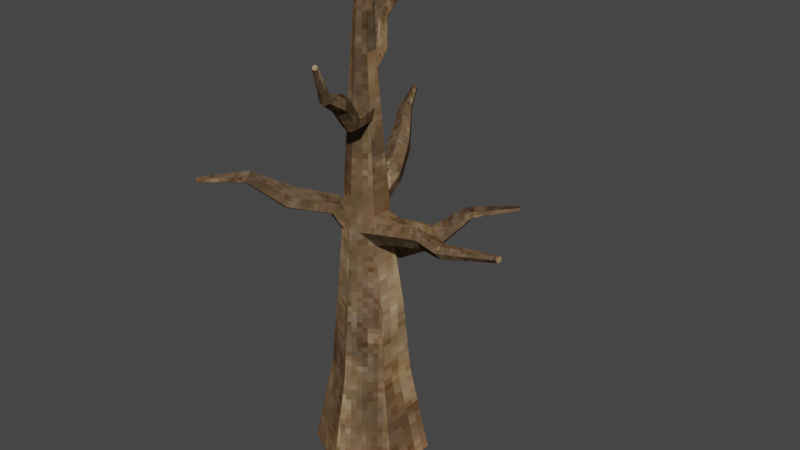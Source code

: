 # Source: Albero_01_var_02.blend  (saved by Blender 4.3.34; exported with 4.5.12 LTS)
import bpy
from mathutils import Matrix  # noqa: F401  (used for matrix-valued properties, if any)

bpy.ops.wm.read_factory_settings(use_empty=True)
scene = bpy.context.scene
scene.name = 'Scene'

# ---- collections
col_collection = bpy.data.collections.new('Collection'); scene.collection.children.link(col_collection)

# ---- images (referenced by path relative to the original .blend; pixels are not part of the script)
import os
ASSET_DIR = os.environ.get("B2B_ASSET_DIR", "")  # directory of the original .blend (textures are referenced by path, not embedded)
HERE = os.path.dirname(os.path.abspath(__file__))  # packed textures are extracted next to this script under _unpacked/

def load_image(name, relpath, width, height, colorspace="sRGB"):
    """Load a texture the original file referenced (path relative to the .blend, or extracted next to this script)."""
    p = next((c for c in (os.path.join(HERE, relpath), os.path.join(ASSET_DIR, relpath)) if relpath and os.path.exists(c)), "")
    if p:
        img = bpy.data.images.load(p, check_existing=True)
        img.name = name
    else:  # same state as the original file: an image datablock whose file is absent (Cycles renders it pink)
        img = bpy.data.images.new(name, width, height)
        img.source = "FILE"
        img.filepath = "//" + (relpath or name)
    img.colorspace_settings.name = colorspace
    return img
img_def = load_image('def', '_unpacked/Albero_01_var_02_BaseColor.bad9a8b0.png', 1024, 1024, 'sRGB')

# ---- materials (node trees are filled in below, after node groups)
mat_albero_01_var_02 = bpy.data.materials.new('Albero_01_var_02')
mat_albero_01_var_02.use_transparent_shadow = False

# ---- material node trees
mat_albero_01_var_02.use_nodes = True; mat_albero_01_var_02.node_tree.nodes.clear()
_N = mat_albero_01_var_02.node_tree.nodes; _L = mat_albero_01_var_02.node_tree.links
n0 = _N.new('ShaderNodeBsdfPrincipled'); n0.name = 'Principled BSDF'; n0.location = (10, 300)
n0.inputs[2].default_value = 0.0
n0.inputs[13].default_value = 0.0
n1 = _N.new('ShaderNodeOutputMaterial'); n1.name = 'Material Output'; n1.location = (300, 300)
n2 = _N.new('ShaderNodeTexImage'); n2.name = 'Image Texture.001'; n2.location = (-408, 156)
n2.image = img_def
_L.new(n0.outputs[0], n1.inputs[0])
_L.new(n2.outputs[0], n0.inputs[0])
n1.is_active_output = True

# ---- world
world_world = bpy.data.worlds.new('World'); scene.world = world_world
world_world.use_nodes = True; world_world.node_tree.nodes.clear()
_N = world_world.node_tree.nodes; _L = world_world.node_tree.links
n0 = _N.new('ShaderNodeOutputWorld'); n0.name = 'World Output'; n0.location = (300, 300)
n1 = _N.new('ShaderNodeBackground'); n1.name = 'Background'; n1.location = (10, 300)
n1.inputs[0].default_value = (0.05088, 0.05088, 0.05088, 1.0)
_L.new(n1.outputs[0], n0.inputs[0])
n0.is_active_output = True
world_world.color = (0.05088, 0.05088, 0.05088)
world_world.use_sun_shadow = False
world_world.sun_shadow_jitter_overblur = 0.0

# ---- meshes
me_albero_01_var_02 = bpy.data.meshes.new('Albero_01_var_02')
me_albero_01_var_02.from_pydata([(3.581e-09, 2.512, 0.0), (3.581e-09, 1.7, 4.113), (2.176, 1.256, 0.0), (1.472, 0.8498, 4.113), (2.176, -1.256, 0.0), (1.472, -0.8498, 4.113), (3.581e-09, -2.512, 0.0), (3.581e-09, -1.7, 4.113), (-2.176, -1.256, 0.0), (-1.472, -0.8498, 4.113), (-2.176, 1.256, 0.0), (-1.472, 0.8498, 4.113), (9.427e-16, 1.408, 7.344), (1.217, 0.7061, 7.344), (1.217, -0.6986, 7.344), (9.427e-16, -1.401, 7.344), (-1.217, -0.6986, 7.344), (-1.217, 0.7061, 7.344), (-0.07314, 0.9893, 10.6), (0.8262, 0.4701, 10.6), (0.8262, -0.5684, 10.6), (-0.07314, -1.088, 10.6), (-0.9725, -0.5684, 10.6), (-0.9725, 0.4701, 10.6), (-0.09398, 0.3787, 18.18), (0.3248, 0.1369, 18.18), (0.3248, -0.3467, 18.18), (-0.09398, -0.5885, 18.18), (-0.5128, -0.3467, 18.18), (-0.5128, 0.1369, 18.18), (0.2832, 0.04768, 19.72), (-0.03808, 0.2332, 19.72), (0.2832, -0.3233, 19.72), (-0.03808, -0.5087, 19.72), (-0.3593, -0.3233, 19.72), (-0.3593, 0.04768, 19.72), (0.1474, -0.03069, 21.79), (-0.03808, 0.07641, 21.79), (0.1474, -0.2449, 21.79), (-0.03808, -0.352, 21.79), (-0.2236, -0.2449, 21.79), (-0.2236, -0.03069, 21.79), (-0.3595, -0.2094, 16.97), (-1.158, 0.9987, 17.72), (-0.2534, 0.01491, 16.77), (-0.9843, 1.366, 17.38), (0.04505, 0.1382, 16.8), (-0.4959, 1.568, 17.43), (0.2373, 0.0371, 17.04), (-0.1812, 1.402, 17.82), (0.1311, -0.1873, 17.25), (-0.355, 1.035, 18.17), (-0.1673, -0.3105, 17.22), (-0.8434, 0.8332, 18.11), (-1.9, 2.012, 18.59), (-1.741, 2.349, 18.28), (-1.293, 2.534, 18.33), (-1.005, 2.382, 18.69), (-1.164, 2.046, 19.0), (-1.612, 1.861, 18.96), (-1.715, 3.778, 19.84), (-1.625, 3.968, 19.66), (-1.372, 4.073, 19.69), (-1.209, 3.987, 19.89), (-1.299, 3.797, 20.07), (-1.552, 3.692, 20.04), (-2.938, 5.383, 21.23), (-2.897, 5.471, 21.15), (-2.779, 5.52, 21.16), (-2.703, 5.48, 21.26), (-2.745, 5.391, 21.34), (-2.863, 5.343, 21.33), (0.1718, -0.5981, 15.39), (0.5529, -1.677, 15.49), (-0.2617, -0.6113, 15.61), (0.2092, -1.687, 15.66), (-0.3343, -0.3597, 16.02), (0.1517, -1.488, 15.99), (0.02669, -0.0948, 16.21), (0.4379, -1.278, 16.14), (0.4602, -0.08159, 15.99), (0.7816, -1.267, 15.96), (0.5328, -0.3333, 15.58), (0.8391, -1.467, 15.64), (0.9377, -2.662, 16.54), (0.5741, -2.673, 16.73), (0.5133, -2.462, 17.07), (0.816, -2.24, 17.23), (1.18, -2.229, 17.04), (1.24, -2.44, 16.7), (1.385, -3.848, 17.38), (1.179, -3.855, 17.48), (1.145, -3.735, 17.68), (1.316, -3.61, 17.77), (1.521, -3.603, 17.66), (1.556, -3.723, 17.47), (1.694, -4.564, 18.92), (1.598, -4.567, 18.97), (1.582, -4.512, 19.06), (1.662, -4.454, 19.1), (1.757, -4.451, 19.05), (1.773, -4.506, 18.96), (0.1403, -0.1259, 12.35), (0.2843, 0.9472, 13.02), (-0.3881, -0.2368, 12.1), (-0.1347, 0.8592, 12.82), (-0.5391, 0.03828, 11.59), (-0.2543, 1.077, 12.42), (-0.1615, 0.4244, 11.34), (0.04504, 1.383, 12.22), (0.367, 0.5353, 11.59), (0.464, 1.471, 12.42), (0.5179, 0.2602, 12.1), (0.5837, 1.253, 12.82), (-0.5468, 2.462, 13.63), (-0.9899, 2.369, 13.41), (-1.117, 2.6, 12.99), (-0.7999, 2.924, 12.78), (-0.3567, 3.017, 12.99), (-0.2302, 2.786, 13.41), (-1.317, 3.866, 14.58), (-1.568, 3.813, 14.46), (-1.639, 3.944, 14.22), (-1.46, 4.127, 14.1), (-1.209, 4.18, 14.22), (-1.138, 4.049, 14.46), (-2.335, 5.723, 14.62), (-2.452, 5.698, 14.56), (-2.485, 5.759, 14.45), (-2.402, 5.844, 14.4), (-2.285, 5.868, 14.45), (-2.252, 5.808, 14.56), (-0.4068, -0.00381, 10.88), (-1.056, -0.5598, 12.04), (-0.1892, -0.4196, 10.64), (-0.8609, -0.9323, 11.83), (-0.3491, -0.5565, 10.16), (-1.004, -1.055, 11.39), (-0.7265, -0.2777, 9.915), (-1.342, -0.8052, 11.18), (-0.9441, 0.1381, 10.16), (-1.537, -0.4327, 11.39), (-0.7842, 0.275, 10.64), (-1.394, -0.31, 11.83), (-2.421, -1.729, 12.4), (-2.215, -2.123, 12.17), (-2.366, -2.253, 11.71), (-2.724, -1.989, 11.48), (-2.93, -1.595, 11.71), (-2.778, -1.465, 12.17), (-3.728, -2.849, 13.11), (-3.611, -3.072, 12.98), (-3.697, -3.145, 12.72), (-3.899, -2.996, 12.59), (-4.016, -2.773, 12.72), (-3.93, -2.699, 12.98), (-5.324, -4.216, 12.85), (-5.27, -4.319, 12.79), (-5.309, -4.353, 12.67), (-5.403, -4.284, 12.61), (-5.457, -4.181, 12.67), (-5.418, -4.147, 12.79), (0.6307, 0.7366, 10.89), (1.844, 0.1589, 11.21), (0.692, 0.2954, 10.2), (1.885, -0.1396, 10.74), (0.4922, -0.5068, 10.2), (1.75, -0.6823, 10.74), (0.2311, -0.8677, 10.89), (1.573, -0.9265, 11.21), (0.1698, -0.4265, 11.59), (1.532, -0.628, 11.68), (0.3696, 0.3757, 11.59), (1.667, -0.08526, 11.68), (3.405, -0.00103, 11.58), (3.443, -0.2747, 11.15), (3.319, -0.7722, 11.15), (3.157, -0.996, 11.58), (3.119, -0.7224, 12.01), (3.243, -0.2249, 12.01), (5.088, -1.466, 12.05), (5.109, -1.621, 11.81), (5.039, -1.902, 11.81), (4.948, -2.029, 12.05), (4.926, -1.874, 12.3), (4.996, -1.593, 12.3), (7.593, -1.681, 12.65), (7.603, -1.752, 12.53), (7.571, -1.883, 12.53), (7.528, -1.942, 12.65), (7.518, -1.87, 12.76), (7.551, -1.739, 12.76), (-0.3874, 0.3225, 8.533), (0.1508, 0.794, 9.746), (-0.6099, 0.8145, 8.28), (-0.02558, 1.184, 9.545), (-0.3739, 1.021, 7.772), (0.1616, 1.348, 9.143), (0.08464, 0.736, 7.518), (0.5251, 1.122, 8.942), (0.3071, 0.244, 7.772), (0.7014, 0.7318, 9.143), (0.07107, 0.0372, 8.28), (0.5143, 0.5678, 9.545), (1.451, 1.933, 10.35), (1.264, 2.345, 10.14), (1.462, 2.519, 9.715), (1.847, 2.28, 9.502), (2.033, 1.867, 9.715), (1.835, 1.693, 10.14), (2.655, 2.988, 11.31), (2.549, 3.221, 11.19), (2.661, 3.319, 10.95), (2.879, 3.184, 10.83), (2.984, 2.95, 10.95), (2.872, 2.852, 11.19), (4.248, 4.383, 11.35), (4.199, 4.491, 11.29), (4.251, 4.537, 11.18), (4.352, 4.474, 11.12), (4.401, 4.366, 11.18), (4.349, 4.32, 11.29)], [], [(0, 1, 3, 2), (2, 3, 5, 4), (4, 5, 7, 6), (6, 7, 9, 8), (1, 11, 17, 12), (8, 9, 11, 10), (10, 11, 1, 0), (0, 2, 4, 6, 8, 10), (17, 16, 22, 23), (9, 7, 15, 16), (5, 3, 13, 14), (11, 9, 16, 17), (3, 1, 12, 13), (7, 5, 14, 15), (18, 23, 29, 24), (15, 14, 20, 21), (13, 12, 18, 19), (12, 17, 23, 18), (16, 15, 21, 22), (14, 13, 19, 20), (29, 28, 34, 35), (22, 21, 27, 28), (20, 19, 25, 26), (23, 22, 28, 29), (21, 20, 26, 27), (19, 18, 24, 25), (34, 33, 39, 40), (27, 26, 32, 33), (25, 24, 31, 30), (24, 29, 35, 31), (28, 27, 33, 34), (26, 25, 30, 32), (36, 37, 41, 40, 39, 38), (32, 30, 36, 38), (35, 34, 40, 41), (33, 32, 38, 39), (30, 31, 37, 36), (31, 35, 41, 37), (42, 43, 45, 44), (44, 45, 47, 46), (46, 47, 49, 48), (48, 49, 51, 50), (43, 53, 59, 54), (50, 51, 53, 52), (52, 53, 43, 42), (59, 58, 64, 65), (51, 49, 57, 58), (47, 45, 55, 56), (53, 51, 58, 59), (45, 43, 54, 55), (49, 47, 56, 57), (60, 65, 71, 66), (57, 56, 62, 63), (55, 54, 60, 61), (54, 59, 65, 60), (58, 57, 63, 64), (56, 55, 61, 62), (67, 66, 71, 70, 69, 68), (64, 63, 69, 70), (62, 61, 67, 68), (65, 64, 70, 71), (63, 62, 68, 69), (61, 60, 66, 67), (72, 73, 75, 74), (74, 75, 77, 76), (76, 77, 79, 78), (78, 79, 81, 80), (73, 83, 89, 84), (80, 81, 83, 82), (82, 83, 73, 72), (89, 88, 94, 95), (81, 79, 87, 88), (77, 75, 85, 86), (83, 81, 88, 89), (75, 73, 84, 85), (79, 77, 86, 87), (90, 95, 101, 96), (87, 86, 92, 93), (85, 84, 90, 91), (84, 89, 95, 90), (88, 87, 93, 94), (86, 85, 91, 92), (97, 96, 101, 100, 99, 98), (94, 93, 99, 100), (92, 91, 97, 98), (95, 94, 100, 101), (93, 92, 98, 99), (91, 90, 96, 97), (102, 103, 105, 104), (104, 105, 107, 106), (106, 107, 109, 108), (108, 109, 111, 110), (103, 113, 119, 114), (110, 111, 113, 112), (112, 113, 103, 102), (119, 118, 124, 125), (111, 109, 117, 118), (107, 105, 115, 116), (113, 111, 118, 119), (105, 103, 114, 115), (109, 107, 116, 117), (120, 125, 131, 126), (117, 116, 122, 123), (115, 114, 120, 121), (114, 119, 125, 120), (118, 117, 123, 124), (116, 115, 121, 122), (127, 126, 131, 130, 129, 128), (124, 123, 129, 130), (122, 121, 127, 128), (125, 124, 130, 131), (123, 122, 128, 129), (121, 120, 126, 127), (132, 133, 135, 134), (134, 135, 137, 136), (136, 137, 139, 138), (138, 139, 141, 140), (133, 143, 149, 144), (140, 141, 143, 142), (142, 143, 133, 132), (149, 148, 154, 155), (141, 139, 147, 148), (137, 135, 145, 146), (143, 141, 148, 149), (135, 133, 144, 145), (139, 137, 146, 147), (150, 155, 161, 156), (147, 146, 152, 153), (145, 144, 150, 151), (144, 149, 155, 150), (148, 147, 153, 154), (146, 145, 151, 152), (157, 156, 161, 160, 159, 158), (154, 153, 159, 160), (152, 151, 157, 158), (155, 154, 160, 161), (153, 152, 158, 159), (151, 150, 156, 157), (162, 163, 165, 164), (164, 165, 167, 166), (166, 167, 169, 168), (168, 169, 171, 170), (163, 173, 179, 174), (170, 171, 173, 172), (172, 173, 163, 162), (179, 178, 184, 185), (171, 169, 177, 178), (167, 165, 175, 176), (173, 171, 178, 179), (165, 163, 174, 175), (169, 167, 176, 177), (180, 185, 191, 186), (177, 176, 182, 183), (175, 174, 180, 181), (174, 179, 185, 180), (178, 177, 183, 184), (176, 175, 181, 182), (187, 186, 191, 190, 189, 188), (184, 183, 189, 190), (182, 181, 187, 188), (185, 184, 190, 191), (183, 182, 188, 189), (181, 180, 186, 187), (192, 193, 195, 194), (194, 195, 197, 196), (196, 197, 199, 198), (198, 199, 201, 200), (193, 203, 209, 204), (200, 201, 203, 202), (202, 203, 193, 192), (209, 208, 214, 215), (201, 199, 207, 208), (197, 195, 205, 206), (203, 201, 208, 209), (195, 193, 204, 205), (199, 197, 206, 207), (210, 215, 221, 216), (207, 206, 212, 213), (205, 204, 210, 211), (204, 209, 215, 210), (208, 207, 213, 214), (206, 205, 211, 212), (217, 216, 221, 220, 219, 218), (214, 213, 219, 220), (212, 211, 217, 218), (215, 214, 220, 221), (213, 212, 218, 219), (211, 210, 216, 217)])
_k = set([(0, 1), (0, 2), (0, 10), (1, 12), (2, 3), (2, 4), (3, 13), (4, 5), (4, 6), (5, 14), (6, 7), (6, 8), (7, 15), (8, 9), (8, 10), (9, 16), (10, 11), (11, 17), (12, 18), (13, 19), (14, 20), (15, 21), (16, 22), (17, 23), (18, 24), (19, 25), (20, 26), (21, 27), (22, 28), (23, 29), (24, 31), (25, 30), (26, 32), (27, 33), (28, 34), (29, 35), (30, 36), (31, 37), (32, 38), (33, 39), (34, 40), (35, 41), (36, 37), (36, 38), (37, 41), (38, 39), (39, 40), (40, 41), (42, 43), (43, 54), (44, 45), (45, 55), (46, 47), (47, 56), (48, 49), (49, 57), (50, 51), (51, 58), (52, 53), (53, 59), (54, 55), (54, 59), (54, 60), (55, 61), (56, 62), (57, 63), (58, 64), (59, 65), (60, 61), (60, 65), (60, 66), (61, 67), (62, 68), (63, 69), (64, 70), (65, 71), (66, 67), (66, 71), (67, 68), (68, 69), (69, 70), (70, 71), (72, 73), (73, 75), (73, 83), (73, 84), (74, 75), (75, 85), (76, 77), (77, 79), (77, 86), (78, 79), (79, 81), (79, 87), (80, 81), (81, 88), (82, 83), (83, 89), (84, 90), (85, 91), (86, 92), (87, 93), (88, 94), (89, 95), (90, 96), (91, 97), (92, 93), (92, 98), (93, 94), (93, 99), (94, 100), (95, 101), (96, 97), (96, 101), (97, 98), (98, 99), (99, 100), (100, 101), (102, 103), (103, 113), (103, 114), (104, 105), (105, 107), (105, 115), (106, 107), (107, 109), (107, 116), (108, 109), (109, 117), (110, 111), (111, 118), (112, 113), (113, 119), (114, 120), (115, 121), (116, 122), (117, 123), (118, 124), (119, 125), (120, 126), (121, 127), (122, 123), (122, 128), (123, 124), (123, 129), (124, 130), (125, 131), (126, 127), (126, 131), (127, 128), (128, 129), (129, 130), (130, 131), (132, 133), (133, 135), (133, 143), (133, 144), (134, 135), (135, 145), (136, 137), (137, 139), (137, 146), (138, 139), (139, 141), (139, 147), (140, 141), (141, 148), (142, 143), (143, 149), (144, 150), (145, 151), (146, 152), (147, 153), (148, 154), (149, 155), (150, 156), (151, 157), (152, 153), (152, 158), (153, 154), (153, 159), (154, 160), (155, 161), (156, 157), (156, 161), (157, 158), (158, 159), (159, 160), (160, 161), (162, 163), (163, 174), (164, 165), (165, 175), (166, 167), (167, 176), (168, 169), (169, 177), (170, 171), (171, 178), (172, 173), (173, 179), (174, 175), (174, 179), (174, 180), (175, 181), (176, 182), (177, 183), (178, 184), (179, 185), (180, 181), (180, 185), (180, 186), (181, 187), (182, 188), (183, 189), (184, 190), (185, 191), (186, 187), (186, 191), (187, 188), (188, 189), (189, 190), (190, 191), (192, 193), (193, 195), (193, 203), (193, 204), (194, 195), (195, 205), (196, 197), (197, 199), (197, 206), (198, 199), (199, 201), (199, 207), (200, 201), (201, 208), (202, 203), (203, 209), (204, 210), (205, 211), (206, 212), (207, 213), (208, 214), (209, 215), (210, 216), (211, 217), (212, 213), (212, 218), (213, 214), (213, 219), (214, 220), (215, 221), (216, 217), (216, 221), (217, 218), (218, 219), (219, 220), (220, 221)])
me_albero_01_var_02.attributes.new('sharp_edge', 'BOOLEAN', 'EDGE').data.foreach_set('value', [ (min(e.vertices), max(e.vertices)) in _k for e in me_albero_01_var_02.edges])
_uv = me_albero_01_var_02.uv_layers.new(name='UVMap.001')
_uv.uv.foreach_set('vector', [0.001497, 0.0573, 0.1913, 0.05549, 0.1996, 0.1295, 0.0137, 0.1667, 0.0137, 0.1667, 0.1996, 0.1295, 0.21, 0.1659, 0.0291, 0.2205, 0.001492, 0.3903, 0.1902, 0.4081, 0.1902, 0.4826, 0.001492, 0.5004, 0.02064, 0.2211, 0.2041, 0.2671, 0.1958, 0.304, 0.008293, 0.2755, 0.1913, 0.05549, 0.1935, 0.01782, 0.3401, 0.01551, 0.3383, 0.04664, 0.008293, 0.2755, 0.1958, 0.304, 0.1912, 0.3783, 0.001593, 0.3854, 0.004699, 0.001621, 0.1935, 0.01782, 0.1913, 0.05549, 0.001497, 0.0573, 0.8865, 0.03361, 0.9844, 0.09217, 0.9844, 0.2032, 0.8865, 0.2557, 0.7886, 0.1972, 0.7887, 0.08611, 0.3385, 0.3803, 0.3422, 0.3189, 0.49, 0.333, 0.4873, 0.3784, 0.1958, 0.304, 0.2041, 0.2671, 0.3491, 0.2885, 0.3422, 0.3189, 0.21, 0.1659, 0.1996, 0.1295, 0.3451, 0.1078, 0.3537, 0.1379, 0.1912, 0.3783, 0.1958, 0.304, 0.3422, 0.3189, 0.3385, 0.3803, 0.1996, 0.1295, 0.1913, 0.05549, 0.3383, 0.04664, 0.3451, 0.1078, 0.1902, 0.4826, 0.1902, 0.4081, 0.3374, 0.4145, 0.3374, 0.476, 0.4872, 0.03762, 0.4885, 0.01461, 0.8318, 0.003851, 0.8311, 0.01457, 0.3374, 0.476, 0.3374, 0.4145, 0.486, 0.4264, 0.486, 0.4719, 0.3451, 0.1078, 0.3383, 0.04664, 0.4872, 0.03762, 0.4923, 0.08286, 0.3383, 0.04664, 0.3401, 0.01551, 0.4885, 0.01461, 0.4872, 0.03762, 0.3422, 0.3189, 0.3491, 0.2885, 0.4951, 0.3105, 0.49, 0.333, 0.3537, 0.1379, 0.3451, 0.1078, 0.4923, 0.08286, 0.4986, 0.1051, 0.8318, 0.3834, 0.8331, 0.3622, 0.9033, 0.3672, 0.9023, 0.3835, 0.49, 0.333, 0.4951, 0.3105, 0.8354, 0.3518, 0.8331, 0.3622, 0.4986, 0.1051, 0.4923, 0.08286, 0.8335, 0.03563, 0.8365, 0.04598, 0.4873, 0.3784, 0.49, 0.333, 0.8331, 0.3622, 0.8318, 0.3834, 0.486, 0.4719, 0.486, 0.4264, 0.8303, 0.4406, 0.8303, 0.4618, 0.4923, 0.08286, 0.4872, 0.03762, 0.8311, 0.01457, 0.8335, 0.03563, 0.9033, 0.3672, 0.9051, 0.3592, 0.9982, 0.3714, 0.9971, 0.376, 0.8303, 0.4618, 0.8303, 0.4406, 0.9003, 0.4417, 0.9003, 0.4579, 0.8335, 0.03563, 0.8311, 0.01457, 0.9015, 0.0126, 0.9033, 0.02876, 0.8311, 0.01457, 0.8318, 0.003851, 0.902, 0.00438, 0.9015, 0.0126, 0.8331, 0.3622, 0.8354, 0.3518, 0.9051, 0.3592, 0.9033, 0.3672, 0.8303, 0.4406, 0.8318, 0.43, 0.9015, 0.4335, 0.9003, 0.4417, 0.6665, 0.09141, 0.6665, 0.08194, 0.6749, 0.07746, 0.6832, 0.08246, 0.6832, 0.09193, 0.6749, 0.0964, 0.9056, 0.03669, 0.9033, 0.02876, 0.9966, 0.01562, 0.9979, 0.0202, 0.9023, 0.3835, 0.9033, 0.3672, 0.9971, 0.376, 0.9966, 0.3854, 0.9003, 0.4579, 0.9003, 0.4417, 0.9945, 0.4451, 0.9945, 0.4545, 0.9033, 0.02876, 0.9015, 0.0126, 0.9955, 0.006291, 0.9966, 0.01562, 0.9015, 0.0126, 0.902, 0.00438, 0.9958, 0.001543, 0.9955, 0.006291, 0.1239, 0.4918, 0.114, 0.5636, 0.09733, 0.5659, 0.1138, 0.4932, 0.7411, 0.2102, 0.6694, 0.2239, 0.668, 0.2016, 0.7402, 0.1965, 0.7402, 0.1965, 0.668, 0.2016, 0.6666, 0.1849, 0.7394, 0.1863, 0.614, 0.8197, 0.6033, 0.7468, 0.6266, 0.7477, 0.6283, 0.8202, 0.114, 0.5636, 0.1364, 0.5637, 0.134, 0.6312, 0.1134, 0.6311, 0.1862, 0.8288, 0.187, 0.7563, 0.2094, 0.7576, 0.1999, 0.8296, 0.1376, 0.4919, 0.1364, 0.5637, 0.114, 0.5636, 0.1239, 0.4918, 0.2243, 0.6897, 0.2038, 0.6885, 0.1845, 0.5997, 0.1961, 0.6004, 0.6266, 0.7477, 0.6033, 0.7468, 0.6123, 0.6778, 0.6337, 0.6786, 0.668, 0.2016, 0.6694, 0.2239, 0.6014, 0.2377, 0.6, 0.2172, 0.2094, 0.7576, 0.187, 0.7563, 0.2038, 0.6885, 0.2243, 0.6897, 0.09733, 0.5659, 0.114, 0.5636, 0.1134, 0.6311, 0.09817, 0.6332, 0.6666, 0.1849, 0.668, 0.2016, 0.6, 0.2172, 0.5988, 0.2019, 0.126, 0.7229, 0.1376, 0.723, 0.1301, 0.8306, 0.1247, 0.8306, 0.5988, 0.2019, 0.6, 0.2172, 0.5101, 0.1936, 0.5094, 0.1849, 0.09817, 0.6332, 0.1134, 0.6311, 0.126, 0.7229, 0.1174, 0.7241, 0.1134, 0.6311, 0.134, 0.6312, 0.1376, 0.723, 0.126, 0.7229, 0.6337, 0.6786, 0.6123, 0.6778, 0.6033, 0.5903, 0.6154, 0.5907, 0.6, 0.2172, 0.6014, 0.2377, 0.5109, 0.2051, 0.5101, 0.1936, 0.4164, 0.01142, 0.4108, 0.01142, 0.4079, 0.00646, 0.4106, 0.001496, 0.4162, 0.001494, 0.4191, 0.006456, 0.6154, 0.5907, 0.6033, 0.5903, 0.6221, 0.4799, 0.6277, 0.4801, 0.5101, 0.1936, 0.5109, 0.2051, 0.4022, 0.2297, 0.4018, 0.2243, 0.1961, 0.6004, 0.1845, 0.5997, 0.2186, 0.4919, 0.224, 0.4922, 0.5094, 0.1849, 0.5101, 0.1936, 0.4018, 0.2243, 0.4015, 0.2203, 0.1174, 0.7241, 0.126, 0.7229, 0.1247, 0.8306, 0.1207, 0.8311, 0.9692, 0.7068, 0.9631, 0.6682, 0.9796, 0.6677, 0.9901, 0.7063, 0.02301, 0.5038, 0.04963, 0.5494, 0.03276, 0.5498, 0.001733, 0.5042, 0.5642, 0.1201, 0.5189, 0.1201, 0.5217, 0.1036, 0.5677, 0.09934, 0.2711, 0.4978, 0.2427, 0.5453, 0.2291, 0.5407, 0.2539, 0.4919, 0.9631, 0.6682, 0.9519, 0.6644, 0.9576, 0.5968, 0.9694, 0.6008, 0.2539, 0.4919, 0.2291, 0.5407, 0.2137, 0.5444, 0.2344, 0.4966, 0.7421, 0.2131, 0.7378, 0.2532, 0.7214, 0.2563, 0.7214, 0.217, 0.2283, 0.5988, 0.2447, 0.5948, 0.2395, 0.6606, 0.2302, 0.6628, 0.4655, 0.3851, 0.4636, 0.3986, 0.3954, 0.3984, 0.3974, 0.3842, 0.03276, 0.5498, 0.04963, 0.5494, 0.03691, 0.6149, 0.01907, 0.6152, 0.2137, 0.5444, 0.2291, 0.5407, 0.2447, 0.5948, 0.2283, 0.5988, 0.9796, 0.6677, 0.9631, 0.6682, 0.9694, 0.6008, 0.9869, 0.6003, 0.4636, 0.3986, 0.4655, 0.4141, 0.3974, 0.4149, 0.3954, 0.3984, 0.9716, 0.534, 0.965, 0.5318, 0.9827, 0.4584, 0.9858, 0.4594, 0.3954, 0.3984, 0.3974, 0.4149, 0.3325, 0.4114, 0.3313, 0.4021, 0.9869, 0.6003, 0.9694, 0.6008, 0.9716, 0.534, 0.9815, 0.5338, 0.9694, 0.6008, 0.9576, 0.5968, 0.965, 0.5318, 0.9716, 0.534, 0.2447, 0.5948, 0.2591, 0.5998, 0.2476, 0.6634, 0.2395, 0.6606, 0.01907, 0.6152, 0.03691, 0.6149, 0.04122, 0.684, 0.03113, 0.6842, 0.1193, 0.008134, 0.1193, 0.003829, 0.1235, 0.001685, 0.1277, 0.003845, 0.1277, 0.00815, 0.1235, 0.01029, 0.3325, 0.3941, 0.3313, 0.4021, 0.2593, 0.4006, 0.2598, 0.3968, 0.03113, 0.6842, 0.04122, 0.684, 0.006957, 0.752, 0.002275, 0.7521, 0.2302, 0.6628, 0.2395, 0.6606, 0.271, 0.7149, 0.2667, 0.716, 0.3313, 0.4021, 0.3325, 0.4114, 0.2598, 0.4049, 0.2593, 0.4006, 0.9815, 0.5338, 0.9716, 0.534, 0.9858, 0.4594, 0.9904, 0.4593, 0.1665, 0.4943, 0.1905, 0.5448, 0.17, 0.5429, 0.1406, 0.4919, 0.796, 0.4127, 0.7438, 0.4281, 0.7416, 0.4077, 0.7933, 0.3868, 0.6804, 0.2449, 0.7335, 0.2745, 0.7337, 0.2866, 0.6807, 0.2602, 0.6807, 0.2602, 0.7337, 0.2866, 0.7363, 0.3071, 0.6839, 0.286, 0.7037, 0.5058, 0.7066, 0.4867, 0.7888, 0.4829, 0.7856, 0.5031, 0.6579, 0.4686, 0.7085, 0.4706, 0.7066, 0.4867, 0.6555, 0.4889, 0.6555, 0.4889, 0.7066, 0.4867, 0.7037, 0.5058, 0.6518, 0.513, 0.7888, 0.4829, 0.7907, 0.4659, 0.8724, 0.4922, 0.8713, 0.5018, 0.7363, 0.3071, 0.7337, 0.2866, 0.812, 0.2699, 0.8147, 0.2915, 0.7416, 0.4077, 0.7438, 0.4281, 0.6618, 0.4171, 0.6596, 0.3954, 0.7066, 0.4867, 0.7085, 0.4706, 0.7907, 0.4659, 0.7888, 0.4829, 0.17, 0.5429, 0.1905, 0.5448, 0.1778, 0.623, 0.1561, 0.621, 0.122, 0.2108, 0.118, 0.2303, 0.06871, 0.2314, 0.0729, 0.2108, 0.8695, 0.5132, 0.8713, 0.5018, 0.9564, 0.4821, 0.9556, 0.4874, 0.812, 0.2699, 0.8118, 0.2571, 0.8977, 0.2606, 0.8979, 0.2678, 0.1561, 0.621, 0.1778, 0.623, 0.1711, 0.7067, 0.1588, 0.7056, 0.7856, 0.5031, 0.7888, 0.4829, 0.8713, 0.5018, 0.8695, 0.5132, 0.8147, 0.2915, 0.812, 0.2699, 0.8979, 0.2678, 0.8994, 0.2801, 0.6596, 0.3954, 0.6618, 0.4171, 0.5776, 0.4285, 0.5763, 0.4163, 0.1445, 0.01173, 0.1415, 0.006614, 0.1442, 0.001494, 0.1498, 0.00149, 0.1528, 0.006606, 0.1501, 0.01173, 0.8994, 0.2801, 0.8979, 0.2678, 0.9759, 0.2451, 0.9766, 0.2508, 0.5763, 0.4163, 0.5776, 0.4285, 0.4906, 0.3925, 0.49, 0.3869, 0.8713, 0.5018, 0.8724, 0.4922, 0.9569, 0.4776, 0.9564, 0.4821, 0.4831, 0.2268, 0.4831, 0.2149, 0.5437, 0.2201, 0.5437, 0.2256, 0.1588, 0.7056, 0.1711, 0.7067, 0.1464, 0.7824, 0.1407, 0.7819, 0.6298, 0.302, 0.5658, 0.3151, 0.5667, 0.2945, 0.6309, 0.279, 0.945, 0.3273, 0.8827, 0.3442, 0.8873, 0.3324, 0.9503, 0.3141, 0.9503, 0.3141, 0.8873, 0.3324, 0.8869, 0.3118, 0.9498, 0.2911, 0.1657, 0.183, 0.2172, 0.1853, 0.2222, 0.2053, 0.1712, 0.2053, 0.1845, 0.2534, 0.1834, 0.2333, 0.2653, 0.2187, 0.2665, 0.2399, 0.1319, 0.1936, 0.1852, 0.2188, 0.1834, 0.2333, 0.1299, 0.2098, 0.1299, 0.2098, 0.1834, 0.2333, 0.1845, 0.2534, 0.1312, 0.2322, 0.2653, 0.2187, 0.2672, 0.2034, 0.3508, 0.2169, 0.3498, 0.2255, 0.5734, 0.1149, 0.5738, 0.09439, 0.639, 0.09321, 0.6386, 0.1149, 0.8873, 0.3324, 0.8827, 0.3442, 0.8085, 0.3348, 0.8135, 0.3224, 0.1834, 0.2333, 0.1852, 0.2188, 0.2672, 0.2034, 0.2653, 0.2187, 0.5667, 0.2945, 0.5658, 0.3151, 0.4996, 0.3004, 0.5006, 0.2786, 0.8869, 0.3118, 0.8873, 0.3324, 0.8135, 0.3224, 0.8131, 0.3005, 0.3504, 0.2375, 0.3498, 0.2255, 0.4361, 0.1974, 0.4364, 0.203, 0.8131, 0.3005, 0.8135, 0.3224, 0.7277, 0.3228, 0.7275, 0.3105, 0.5006, 0.2786, 0.4996, 0.3004, 0.4238, 0.2939, 0.4244, 0.2816, 0.2665, 0.2399, 0.2653, 0.2187, 0.3498, 0.2255, 0.3504, 0.2375, 0.7988, 0.05563, 0.7988, 0.07743, 0.756, 0.07612, 0.756, 0.06379, 0.8135, 0.3224, 0.8085, 0.3348, 0.7249, 0.3299, 0.7277, 0.3228, 0.3942, 0.006605, 0.3969, 0.001498, 0.4024, 0.001498, 0.4051, 0.006606, 0.4024, 0.01171, 0.3969, 0.01171, 0.001497, 0.1753, 0.01344, 0.1782, 0.007039, 0.2548, 0.001497, 0.2534, 0.7277, 0.3228, 0.7249, 0.3299, 0.6543, 0.3, 0.6556, 0.2967, 0.3498, 0.2255, 0.3508, 0.2169, 0.4366, 0.1934, 0.4361, 0.1974, 0.7275, 0.3105, 0.7277, 0.3228, 0.6556, 0.2967, 0.6554, 0.291, 0.2917, 0.01343, 0.2892, 0.001491, 0.3767, 0.001491, 0.3779, 0.007032, 0.3636, 0.1393, 0.4215, 0.147, 0.4235, 0.1705, 0.3665, 0.174, 0.3665, 0.174, 0.4235, 0.1705, 0.4197, 0.1882, 0.3608, 0.2002, 0.2746, 0.4802, 0.3357, 0.4844, 0.3355, 0.5086, 0.2743, 0.5159, 0.3568, 0.1963, 0.2947, 0.192, 0.2947, 0.1682, 0.3568, 0.1611, 0.726, 0.1064, 0.7223, 0.1283, 0.6518, 0.1174, 0.6552, 0.09734, 0.7832, 0.1601, 0.7262, 0.1488, 0.7223, 0.1283, 0.7775, 0.1299, 0.7775, 0.1299, 0.7223, 0.1283, 0.726, 0.1064, 0.7828, 0.09747, 0.6518, 0.1174, 0.6554, 0.1362, 0.5737, 0.1551, 0.5717, 0.1445, 0.2947, 0.1682, 0.2947, 0.192, 0.2215, 0.187, 0.2215, 0.1652, 0.4197, 0.1882, 0.4235, 0.1705, 0.4954, 0.1606, 0.4919, 0.1768, 0.7223, 0.1283, 0.7262, 0.1488, 0.6554, 0.1362, 0.6518, 0.1174, 0.4235, 0.1705, 0.4215, 0.147, 0.4936, 0.139, 0.4954, 0.1606, 0.3355, 0.5086, 0.3357, 0.4844, 0.4079, 0.4779, 0.4078, 0.5, 0.5736, 0.1331, 0.5717, 0.1445, 0.4592, 0.1224, 0.4601, 0.1171, 0.4078, 0.5, 0.4079, 0.4779, 0.5011, 0.5035, 0.501, 0.5161, 0.4954, 0.1606, 0.4936, 0.139, 0.5769, 0.17, 0.5779, 0.1822, 0.9747, 0.2129, 0.9969, 0.2139, 0.9969, 0.2869, 0.9843, 0.2863, 0.6921, 0.09491, 0.6987, 0.07338, 0.7812, 0.08273, 0.7775, 0.09491, 0.4919, 0.1768, 0.4954, 0.1606, 0.5779, 0.1822, 0.5759, 0.1914, 0.3891, 0.01195, 0.3837, 0.01195, 0.3806, 0.006729, 0.383, 0.001499, 0.3884, 0.001494, 0.3915, 0.006718, 0.1676, 0.01374, 0.166, 0.001499, 0.2861, 0.001499, 0.2868, 0.007178, 0.5759, 0.1914, 0.5779, 0.1822, 0.6928, 0.1617, 0.6919, 0.166, 0.5717, 0.1445, 0.5737, 0.1551, 0.4601, 0.1273, 0.4592, 0.1224, 0.501, 0.5161, 0.5011, 0.5035, 0.6163, 0.4909, 0.6163, 0.4967, 0.5779, 0.1822, 0.5769, 0.17, 0.6924, 0.156, 0.6928, 0.1617, 0.7961, 0.2054, 0.7911, 0.2652, 0.7718, 0.2574, 0.7718, 0.1956, 0.4012, 0.2691, 0.4425, 0.2419, 0.4487, 0.2587, 0.409, 0.2902, 0.5686, 0.5344, 0.5104, 0.5476, 0.51, 0.5269, 0.568, 0.5083, 0.9955, 0.06637, 0.9482, 0.06637, 0.9503, 0.04839, 0.9981, 0.04369, 0.08227, 0.7479, 0.06156, 0.7482, 0.05144, 0.6682, 0.07335, 0.6679, 0.9981, 0.04369, 0.9503, 0.04839, 0.9335, 0.03555, 0.977, 0.0275, 0.04322, 0.8065, 0.06156, 0.7482, 0.08227, 0.7479, 0.06934, 0.8061, 0.7536, 0.2766, 0.7331, 0.2688, 0.7574, 0.2235, 0.769, 0.228, 0.3063, 0.2616, 0.302, 0.2427, 0.3594, 0.2427, 0.364, 0.2627, 0.4487, 0.2587, 0.4425, 0.2419, 0.5171, 0.2585, 0.5236, 0.2762, 0.2935, 0.2775, 0.3063, 0.2616, 0.364, 0.2627, 0.3504, 0.2795, 0.4425, 0.2419, 0.4473, 0.223, 0.5222, 0.2385, 0.5171, 0.2585, 0.51, 0.5269, 0.5104, 0.5476, 0.4302, 0.5421, 0.4297, 0.5203, 0.07186, 0.5835, 0.05947, 0.5837, 0.043, 0.5039, 0.04875, 0.5038, 0.4297, 0.5203, 0.4302, 0.5421, 0.3448, 0.5424, 0.3445, 0.53, 0.5171, 0.2585, 0.5222, 0.2385, 0.5952, 0.2411, 0.5923, 0.2524, 0.07335, 0.6679, 0.05144, 0.6682, 0.05947, 0.5837, 0.07186, 0.5835, 0.4283, 0.508, 0.4297, 0.5203, 0.3445, 0.53, 0.3438, 0.5231, 0.5236, 0.2762, 0.5171, 0.2585, 0.5923, 0.2524, 0.596, 0.2625, 0.7424, 0.1572, 0.7434, 0.1623, 0.739, 0.1653, 0.7337, 0.1633, 0.7326, 0.1582, 0.737, 0.1552, 0.9865, 0.07126, 0.9981, 0.07126, 0.9949, 0.1394, 0.9895, 0.1394, 0.596, 0.2625, 0.5923, 0.2524, 0.6789, 0.2863, 0.6806, 0.291, 0.769, 0.228, 0.7574, 0.2235, 0.7337, 0.1633, 0.739, 0.1653, 0.3445, 0.53, 0.3448, 0.5424, 0.2635, 0.5228, 0.2633, 0.5171, 0.5923, 0.2524, 0.5952, 0.2411, 0.6802, 0.2811, 0.6789, 0.2863])
me_albero_01_var_02.materials.append(mat_albero_01_var_02)
me_albero_01_var_02.update()

# ---- objects
ob_albero_01_var_02 = bpy.data.objects.new('Albero_01_var_02', me_albero_01_var_02)

# ---- transforms, parenting, visibility, modifiers, constraints
ob_albero_01_var_02.location = (0.0, -3.974e-08, 0.0)

# ---- collection membership
col_collection.objects.link(ob_albero_01_var_02)

# ---- scene / render settings (as saved in the file)
scene.frame_start = 1; scene.frame_end = 250; scene.frame_set(1)
scene.render.engine = 'CYCLES'
scene.cycles.samples = 1
scene.cycles.sampling_pattern = 'TABULATED_SOBOL'
scene.cycles.use_light_tree = False
scene.cycles.bake_type = 'DIFFUSE'
scene.eevee.ray_tracing_options.trace_max_roughness = 0.0
scene.view_settings.view_transform = 'Filmic'
bpy.context.view_layer.update()

# ---- added for rendering (the .blend has no active camera and no usable light): camera, sun
cam_auto = bpy.data.cameras.new('AutoCamera')
cam_auto.lens = 50.0
cam_auto.sensor_width = 36.0
cam_auto.clip_end = 1000.0
ob_auto_camera = bpy.data.objects.new('AutoCamera', cam_auto)
scene.collection.objects.link(ob_auto_camera)
ob_auto_camera.location = (26.4839, -29.8426, 31.2238)
ob_auto_camera.rotation_euler = (1.09748, -7.21219e-08, 0.694738)
scene.camera = ob_auto_camera
light_auto_sun = bpy.data.lights.new('AutoSun', 'SUN')
light_auto_sun.energy = 3.0
light_auto_sun.angle = 0.0523599
ob_auto_sun = bpy.data.objects.new('AutoSun', light_auto_sun)
scene.collection.objects.link(ob_auto_sun)
ob_auto_sun.rotation_euler = (0.872665, 0.174533, 0.523599)
bpy.context.view_layer.update()
